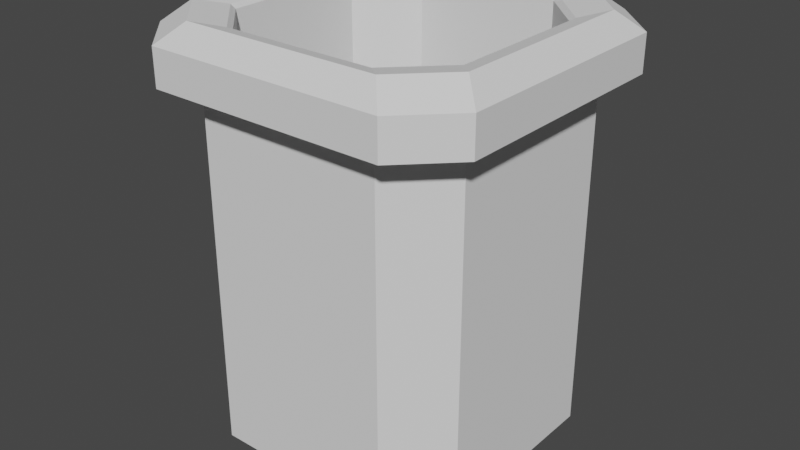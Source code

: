 # Source: pen_holder.blend  (saved by Blender 2.93.21; exported with 4.5.12 LTS)
import bpy
from mathutils import Matrix  # noqa: F401  (used for matrix-valued properties, if any)

bpy.ops.wm.read_factory_settings(use_empty=True)
scene = bpy.context.scene
scene.name = 'Scene'

# ---- collections
col_collection = bpy.data.collections.new('Collection'); scene.collection.children.link(col_collection)

# ---- world
world_world = bpy.data.worlds.new('World'); scene.world = world_world
world_world.use_nodes = True; world_world.node_tree.nodes.clear()
_N = world_world.node_tree.nodes; _L = world_world.node_tree.links
n0 = _N.new('ShaderNodeOutputWorld'); n0.name = 'World Output'; n0.location = (300, 300)
n1 = _N.new('ShaderNodeBackground'); n1.name = 'Background'; n1.location = (10, 300)
n1.inputs[0].default_value = (0.05088, 0.05088, 0.05088, 1.0)
_L.new(n1.outputs[0], n0.inputs[0])
n0.is_active_output = True
world_world.color = (0.05088, 0.05088, 0.05088)
world_world.use_sun_shadow = False
world_world.sun_shadow_jitter_overblur = 0.0

# ---- meshes
me_cube_001 = bpy.data.meshes.new('Cube.001')
me_cube_001.from_pydata([(-0.03304, -0.05, 0.07725), (-0.05, -0.03304, 0.07725), (-0.05, 0.03304, 0.07725), (-0.03304, 0.05, 0.07725), (0.05, -0.03304, 0.07725), (0.03304, -0.05, 0.07725), (0.03304, 0.05, 0.07725), (0.05, 0.03304, 0.07725), (-0.05935, -0.04234, 0.07725), (-0.04234, -0.05935, 0.07725), (-0.04234, 0.05935, 0.07725), (-0.05935, 0.04234, 0.07725), (0.04234, 0.05935, 0.07725), (0.05935, 0.04234, 0.07725), (0.05935, -0.04234, 0.07725), (0.04234, -0.05935, 0.07725), (-0.0431, -0.02621, -0.004351), (-0.02621, -0.0431, -0.004351), (-0.02621, 0.0431, -0.004351), (-0.0431, 0.02621, -0.004351), (0.0431, 0.02621, -0.004351), (0.02621, 0.0431, -0.004351), (0.02621, -0.0431, -0.004351), (0.0431, -0.02621, -0.004351), (-0.05175, -0.0354, 0.09714), (-0.05935, -0.04234, 0.09023), (-0.04234, -0.05935, 0.09023), (-0.0354, -0.05175, 0.09714), (-0.05935, 0.04234, 0.09023), (-0.05175, 0.0354, 0.09714), (-0.0354, 0.05175, 0.09714), (-0.04234, 0.05935, 0.09023), (0.04234, 0.05935, 0.09023), (0.0354, 0.05175, 0.09714), (0.05175, 0.0354, 0.09714), (0.05935, 0.04234, 0.09023), (0.0354, -0.05175, 0.09714), (0.04234, -0.05935, 0.09023), (0.05935, -0.04234, 0.09023), (0.05175, -0.0354, 0.09714), (-0.0331, -0.05, -0.04823), (-0.05, -0.0331, -0.04823), (-0.05, 0.0331, -0.04823), (-0.0331, 0.05, -0.04823), (0.05, -0.0331, -0.04823), (0.0331, -0.05, -0.04823), (0.0331, 0.05, -0.04823), (0.05, 0.0331, -0.04823), (-0.04823, -0.03237, -0.05), (-0.03237, -0.04823, -0.05), (-0.03237, 0.04823, -0.05), (-0.04823, 0.03237, -0.05), (0.04823, 0.03237, -0.05), (0.03237, 0.04823, -0.05), (0.03237, -0.04823, -0.05), (0.04823, -0.03237, -0.05), (-0.03238, -0.02581, -0.04467), (-0.02581, -0.03238, -0.04467), (-0.02581, 0.03238, -0.04467), (-0.03238, 0.02581, -0.04467), (0.03238, 0.02581, -0.04467), (0.02581, 0.03238, -0.04467), (0.02581, -0.03238, -0.04467), (0.03238, -0.02581, -0.04467), (-0.02581, -0.03238, -0.04821), (-0.02655, -0.03417, -0.05), (-0.03417, -0.02655, -0.05), (-0.03238, -0.02581, -0.04821), (-0.03238, 0.02581, -0.04821), (-0.03417, 0.02655, -0.05), (-0.02655, 0.03417, -0.05), (-0.02581, 0.03238, -0.04821), (0.03238, -0.02581, -0.04821), (0.03417, -0.02655, -0.05), (0.02655, -0.03417, -0.05), (0.02581, -0.03238, -0.04821), (0.02581, 0.03238, -0.04821), (0.02655, 0.03417, -0.05), (0.03417, 0.02655, -0.05), (0.03238, 0.02581, -0.04821), (-0.02723, -0.04412, 0.09507), (-0.02615, -0.0431, 0.09348), (-0.0431, -0.02615, 0.09348), (-0.04412, -0.02723, 0.09507), (-0.04412, 0.02723, 0.09507), (-0.0431, 0.02615, 0.09348), (-0.02615, 0.0431, 0.09348), (-0.02723, 0.04412, 0.09507), (0.02723, 0.04412, 0.09507), (0.02615, 0.0431, 0.09348), (0.0431, 0.02615, 0.09348), (0.04412, 0.02723, 0.09507), (0.04412, -0.02723, 0.09507), (0.0431, -0.02615, 0.09348), (0.02615, -0.0431, 0.09348), (0.02723, -0.04412, 0.09507)], [], [(41, 1, 2, 42), (6, 3, 10, 12), (4, 7, 13, 14), (2, 1, 8, 11), (3, 43, 42, 2), (0, 5, 15, 9), (9, 15, 37, 26), (91, 92, 39, 34), (87, 88, 33, 30), (83, 84, 29, 24), (20, 21, 18, 19, 16, 17, 22, 23), (89, 86, 18, 21), (20, 90, 89, 21), (93, 23, 22, 94), (5, 45, 44, 4), (7, 47, 46, 6), (85, 19, 18, 86), (95, 80, 27, 36), (12, 32, 35, 13), (37, 15, 14, 38), (85, 82, 16, 19), (45, 5, 0, 40), (43, 3, 6, 46), (47, 7, 4, 44), (9, 26, 25, 8), (15, 5, 4, 14), (6, 12, 13, 7), (93, 90, 20, 23), (11, 8, 25, 28), (12, 10, 31, 32), (14, 13, 35, 38), (31, 10, 11, 28), (0, 9, 8, 1), (10, 3, 2, 11), (39, 92, 95, 36), (81, 94, 22, 17), (29, 84, 87, 30), (91, 34, 33, 88), (40, 0, 1, 41), (37, 38, 39, 36), (25, 26, 27, 24), (33, 34, 35, 32), (29, 30, 31, 28), (28, 25, 24, 29), (26, 37, 36, 27), (32, 31, 30, 33), (38, 35, 34, 39), (16, 82, 81, 17), (48, 49, 40, 41), (50, 51, 42, 43), (52, 53, 46, 47), (54, 55, 44, 45), (41, 42, 51, 48), (43, 46, 53, 50), (47, 44, 55, 52), (45, 40, 49, 54), (67, 68, 59, 56), (75, 64, 57, 62), (71, 76, 61, 58), (79, 72, 63, 60), (68, 71, 58, 59), (72, 75, 62, 63), (74, 73, 55, 54), (66, 65, 49, 48), (59, 58, 61, 60, 63, 62, 57, 56), (77, 70, 50, 53), (73, 78, 52, 55), (70, 69, 51, 50), (76, 79, 60, 61), (69, 66, 48, 51), (78, 77, 53, 52), (65, 74, 54, 49), (67, 64, 65, 66), (71, 68, 69, 70), (79, 76, 77, 78), (75, 72, 73, 74), (68, 67, 66, 69), (76, 71, 70, 77), (72, 79, 78, 73), (64, 75, 74, 65), (64, 67, 56, 57), (93, 94, 95, 92), (81, 82, 83, 80), (89, 90, 91, 88), (85, 86, 87, 84), (84, 83, 82, 85), (80, 95, 94, 81), (88, 87, 86, 89), (92, 91, 90, 93), (83, 24, 27, 80)])
_uv = me_cube_001.uv_layers.new(name='UVMap')
_uv.uv.foreach_set('vector', [0.3785, 0.04224, 0.625, 0.04239, 0.625, 0.2076, 0.3785, 0.2078, 0.625, 0.4576, 0.625, 0.2924, 0.625, 0.2858, 0.625, 0.4642, 0.625, 0.7076, 0.625, 0.5424, 0.625, 0.5358, 0.625, 0.7142, 0.625, 0.2076, 0.625, 0.04239, 0.625, 0.03584, 0.625, 0.2142, 0.625, 0.2924, 0.3785, 0.2922, 0.3785, 0.2078, 0.625, 0.2076, 0.625, 0.9576, 0.625, 0.7924, 0.625, 0.7858, 0.625, 0.9642, 0.625, 0.9642, 0.625, 0.7858, 0.625, 0.7858, 0.625, 0.9642, 0.625, 0.5481, 0.625, 0.7019, 0.625, 0.7096, 0.625, 0.5404, 0.8269, 0.5, 0.6731, 0.5, 0.6654, 0.5, 0.8346, 0.5, 0.875, 0.7019, 0.875, 0.5481, 0.875, 0.5404, 0.875, 0.7096, 0.625, 0.549, 0.674, 0.5, 0.826, 0.5, 0.875, 0.549, 0.875, 0.701, 0.826, 0.75, 0.674, 0.75, 0.625, 0.701, 0.6742, 0.5, 0.8258, 0.5, 0.826, 0.5, 0.674, 0.5, 0.625, 0.549, 0.625, 0.5492, 0.6742, 0.5, 0.674, 0.5, 0.625, 0.7008, 0.625, 0.701, 0.674, 0.75, 0.6742, 0.75, 0.625, 0.7924, 0.3785, 0.7922, 0.3785, 0.7078, 0.625, 0.7076, 0.625, 0.5424, 0.3785, 0.5422, 0.3785, 0.4578, 0.625, 0.4576, 0.875, 0.5492, 0.875, 0.549, 0.826, 0.5, 0.8258, 0.5, 0.6731, 0.75, 0.8269, 0.75, 0.8346, 0.75, 0.6654, 0.75, 0.625, 0.4642, 0.625, 0.4642, 0.625, 0.5358, 0.625, 0.5358, 0.625, 0.7858, 0.625, 0.7858, 0.625, 0.7142, 0.625, 0.7142, 0.875, 0.5492, 0.875, 0.7008, 0.875, 0.701, 0.875, 0.549, 0.3785, 0.7922, 0.625, 0.7924, 0.625, 0.9576, 0.3785, 0.9578, 0.3785, 0.2922, 0.625, 0.2924, 0.625, 0.4576, 0.3785, 0.4578, 0.3785, 0.5422, 0.625, 0.5424, 0.625, 0.7076, 0.3785, 0.7078, 0.625, 0.0, 0.625, 0.0, 0.625, 0.03584, 0.625, 0.03584, 0.625, 0.7858, 0.625, 0.7924, 0.625, 0.7076, 0.625, 0.7142, 0.625, 0.4576, 0.625, 0.4642, 0.625, 0.5358, 0.625, 0.5424, 0.625, 0.7008, 0.625, 0.5492, 0.625, 0.549, 0.625, 0.701, 0.625, 0.2142, 0.625, 0.03584, 0.625, 0.03584, 0.625, 0.2142, 0.625, 0.4642, 0.625, 0.2858, 0.625, 0.2858, 0.625, 0.4642, 0.625, 0.7142, 0.625, 0.5358, 0.625, 0.5358, 0.625, 0.7142, 0.625, 0.2858, 0.625, 0.2858, 0.625, 0.2142, 0.625, 0.2142, 0.625, 0.0, 0.625, 0.0, 0.625, 0.03584, 0.625, 0.04239, 0.625, 0.2858, 0.625, 0.2924, 0.625, 0.2076, 0.625, 0.2142, 0.625, 0.7096, 0.625, 0.7019, 0.6731, 0.75, 0.6654, 0.75, 0.8258, 0.75, 0.6742, 0.75, 0.674, 0.75, 0.826, 0.75, 0.875, 0.5404, 0.875, 0.5481, 0.8269, 0.5, 0.8346, 0.5, 0.625, 0.5481, 0.625, 0.5404, 0.6654, 0.5, 0.6731, 0.5, 0.3785, 0.0, 0.625, 0.0, 0.625, 0.04239, 0.3785, 0.04224, 0.625, 0.7858, 0.625, 0.7142, 0.625, 0.7142, 0.625, 0.7858, 0.625, 0.03584, 0.625, 0.0, 0.625, 2.074e-05, 0.625, 0.03581, 0.625, 0.4642, 0.625, 0.5358, 0.625, 0.5358, 0.625, 0.4642, 0.625, 0.2142, 0.625, 0.2858, 0.625, 0.2858, 0.625, 0.2142, 0.625, 0.2142, 0.625, 0.03584, 0.625, 0.04751, 0.625, 0.2025, 0.625, 0.9642, 0.625, 0.7858, 0.625, 0.7975, 0.625, 0.9525, 0.625, 0.4642, 0.625, 0.2858, 0.625, 0.2975, 0.625, 0.4525, 0.625, 0.7142, 0.625, 0.5358, 0.625, 0.5404, 0.625, 0.7096, 0.875, 0.701, 0.875, 0.7008, 0.8258, 0.75, 0.826, 0.75, 0.1294, 0.7059, 0.1691, 0.7456, 0.1672, 0.75, 0.125, 0.7078, 0.1691, 0.5044, 0.1294, 0.5441, 0.125, 0.5422, 0.1672, 0.5, 0.3706, 0.5441, 0.3309, 0.5044, 0.3328, 0.5, 0.375, 0.5422, 0.3309, 0.7456, 0.3706, 0.7059, 0.375, 0.7078, 0.3328, 0.75, 0.125, 0.7078, 0.125, 0.5422, 0.1294, 0.5441, 0.1294, 0.7059, 0.1672, 0.5, 0.3328, 0.5, 0.3309, 0.5044, 0.1691, 0.5044, 0.3785, 0.5422, 0.3785, 0.7078, 0.3706, 0.7059, 0.3706, 0.5441, 0.3328, 0.75, 0.1672, 0.75, 0.1691, 0.7456, 0.3309, 0.7456, 0.169, 0.6895, 0.169, 0.5605, 0.169, 0.5605, 0.169, 0.6895, 0.3145, 0.706, 0.1855, 0.706, 0.1855, 0.706, 0.3145, 0.706, 0.1855, 0.544, 0.3145, 0.544, 0.3145, 0.544, 0.1855, 0.544, 0.331, 0.5605, 0.331, 0.6895, 0.331, 0.6895, 0.331, 0.5605, 0.169, 0.5605, 0.1855, 0.544, 0.1855, 0.544, 0.169, 0.5605, 0.331, 0.6895, 0.3145, 0.706, 0.3145, 0.706, 0.331, 0.6895, 0.3164, 0.7104, 0.3354, 0.6914, 0.3706, 0.7059, 0.3309, 0.7456, 0.1646, 0.6914, 0.1836, 0.7104, 0.1691, 0.7456, 0.1294, 0.7059, 0.169, 0.5605, 0.1855, 0.544, 0.3145, 0.544, 0.331, 0.5605, 0.331, 0.6895, 0.3145, 0.706, 0.1855, 0.706, 0.169, 0.6895, 0.3164, 0.5396, 0.1836, 0.5396, 0.1691, 0.5044, 0.3309, 0.5044, 0.3354, 0.6914, 0.3354, 0.5586, 0.3706, 0.5441, 0.3706, 0.7059, 0.1836, 0.5396, 0.1646, 0.5586, 0.1294, 0.5441, 0.1691, 0.5044, 0.3145, 0.544, 0.331, 0.5605, 0.331, 0.5605, 0.3145, 0.544, 0.1646, 0.5586, 0.1646, 0.6914, 0.1294, 0.7059, 0.1294, 0.5441, 0.3354, 0.5586, 0.3164, 0.5396, 0.3309, 0.5044, 0.3706, 0.5441, 0.1836, 0.7104, 0.3164, 0.7104, 0.3309, 0.7456, 0.1691, 0.7456, 0.169, 0.6895, 0.1855, 0.706, 0.1836, 0.7104, 0.1646, 0.6914, 0.1855, 0.544, 0.169, 0.5605, 0.1646, 0.5586, 0.1836, 0.5396, 0.331, 0.5605, 0.3145, 0.544, 0.3164, 0.5396, 0.3354, 0.5586, 0.3145, 0.706, 0.331, 0.6895, 0.3354, 0.6914, 0.3164, 0.7104, 0.169, 0.5605, 0.169, 0.6895, 0.1646, 0.6914, 0.1646, 0.5586, 0.3145, 0.544, 0.1855, 0.544, 0.1836, 0.5396, 0.3164, 0.5396, 0.331, 0.6895, 0.331, 0.5605, 0.3354, 0.5586, 0.3354, 0.6914, 0.1855, 0.706, 0.3145, 0.706, 0.3164, 0.7104, 0.1836, 0.7104, 0.1855, 0.706, 0.169, 0.6895, 0.169, 0.6895, 0.1855, 0.706, 0.625, 0.7008, 0.6742, 0.75, 0.6731, 0.75, 0.625, 0.7019, 0.8258, 0.75, 0.875, 0.7008, 0.875, 0.7019, 0.8269, 0.75, 0.6742, 0.5, 0.625, 0.5492, 0.625, 0.5481, 0.6731, 0.5, 0.875, 0.5492, 0.8258, 0.5, 0.8269, 0.5, 0.875, 0.5481, 0.875, 0.5481, 0.875, 0.7019, 0.875, 0.7008, 0.875, 0.5492, 0.8269, 0.75, 0.6731, 0.75, 0.6742, 0.75, 0.8258, 0.75, 0.6731, 0.5, 0.8269, 0.5, 0.8258, 0.5, 0.6742, 0.5, 0.625, 0.7019, 0.625, 0.5481, 0.625, 0.5492, 0.625, 0.7008, 0.875, 0.7019, 0.875, 0.7096, 0.8346, 0.75, 0.8269, 0.75])
me_cube_001.use_remesh_fix_poles = True
me_cube_001.use_remesh_preserve_attributes = False
me_cube_001.update()

# ---- objects
ob_cube = bpy.data.objects.new('Cube', me_cube_001)

# ---- transforms, parenting, visibility, modifiers, constraints
ob_cube.location = (0.0, 0.0, 0.05)

# ---- collection membership
col_collection.objects.link(ob_cube)

# ---- scene / render settings (as saved in the file)
scene.frame_start = 1; scene.frame_end = 250; scene.frame_set(1)
scene.render.engine = 'BLENDER_EEVEE_NEXT'
scene.cycles.use_denoising = False
scene.cycles.samples = 128
scene.cycles.sampling_pattern = 'TABULATED_SOBOL'
scene.cycles.use_adaptive_sampling = False
scene.cycles.use_light_tree = False
scene.view_settings.view_transform = 'Filmic'
bpy.context.view_layer.update()

# ---- added for rendering (the .blend has no active camera and no usable light): camera, sun
cam_auto = bpy.data.cameras.new('AutoCamera')
cam_auto.lens = 50.0
cam_auto.sensor_width = 36.0
cam_auto.clip_end = 1000.0
ob_auto_camera = bpy.data.objects.new('AutoCamera', cam_auto)
scene.collection.objects.link(ob_auto_camera)
ob_auto_camera.location = (0.206535, -0.247842, 0.238797)
ob_auto_camera.rotation_euler = (1.09748, -7.21219e-08, 0.694738)
scene.camera = ob_auto_camera
light_auto_sun = bpy.data.lights.new('AutoSun', 'SUN')
light_auto_sun.energy = 3.0
light_auto_sun.angle = 0.0523599
ob_auto_sun = bpy.data.objects.new('AutoSun', light_auto_sun)
scene.collection.objects.link(ob_auto_sun)
ob_auto_sun.rotation_euler = (0.872665, 0.174533, 0.523599)
bpy.context.view_layer.update()
